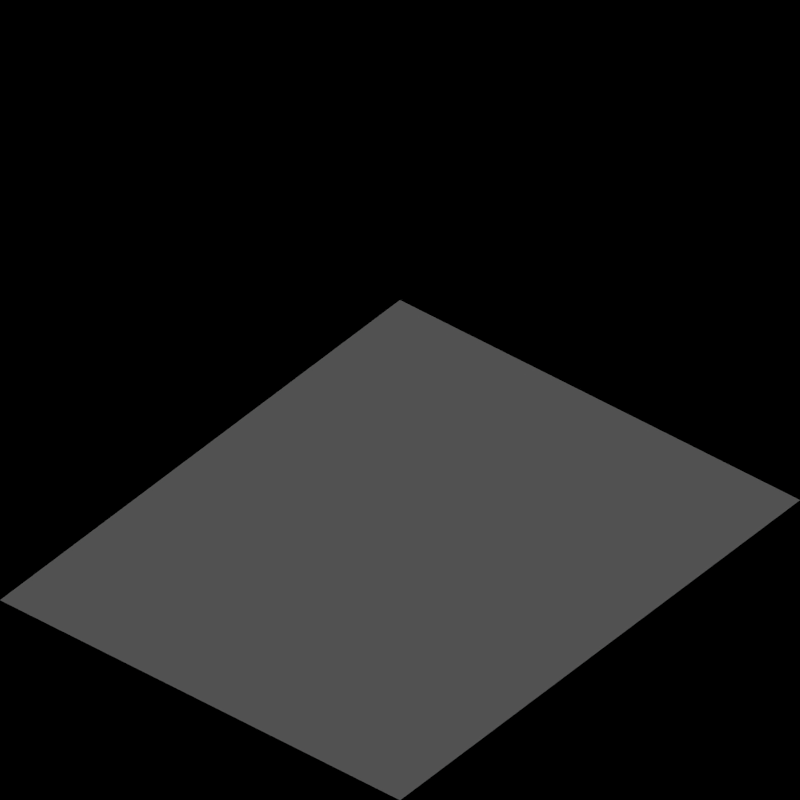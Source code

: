 # Source: terrain_toyland.blend  (saved by Blender 2.63.0; exported with 4.5.12 LTS)
import bpy
from mathutils import Matrix  # noqa: F401  (used for matrix-valued properties, if any)

bpy.ops.wm.read_factory_settings(use_empty=True)
scene = bpy.context.scene
scene.name = 'Scene'

# ---- collections
col_collection_1 = bpy.data.collections.new('Collection 1'); scene.collection.children.link(col_collection_1)

# ---- materials (node trees are filled in below, after node groups)
mat_grass_toyland = bpy.data.materials.new('Grass_Toyland')
mat_water_toyland = bpy.data.materials.new('Water_Toyland')
mat_grass_toyland_yellow = bpy.data.materials.new('Grass_Toyland_Yellow')
mat_grass_toylandrough = bpy.data.materials.new('Grass_ToylandRough')
mat_grass_toylandrocks = bpy.data.materials.new('Grass_ToylandRocks')
mat_grass_toylandrocks.alpha_threshold = 0.0
mat_grass_toylandrocks.use_transparent_shadow = False
mat_grass_toylandrocks.preview_render_type = 'CUBE'
mat_grass_toylandrocks.diffuse_color = (0.07722, 0.233, 0.02267, 1.0)
mat_grass_toylandrocks.specular_color = (0.1897, 0.3844, 0.08357)
mat_grass_toylandrocks.roughness = 0.5
mat_grass_toylandrocks.line_color = (0.0, 0.0, 0.0, 1.0)
mat_grass_toylandmud = bpy.data.materials.new('Grass_ToylandMud')
mat_grass_toyland_gr2 = bpy.data.materials.new('Grass_Toyland_Gr2')
mat_grass_toyland_gr1 = bpy.data.materials.new('Grass_Toyland_Gr1')

# ---- material node trees
mat_grass_toylandrocks.use_nodes = True; mat_grass_toylandrocks.node_tree.nodes.clear()
_N = mat_grass_toylandrocks.node_tree.nodes; _L = mat_grass_toylandrocks.node_tree.links
n0 = _N.new('NodeUndefined'); n0.name = 'Geometry'; n0.location = (-347, -84)
n1 = _N.new('ShaderNodeMix'); n1.name = 'Mix'; n1.location = (193, -98)
n1.width = 100
n1.data_type = 'RGBA'
n2 = _N.new('NodeUndefined'); n2.name = 'Texture'; n2.location = (-177, -73)
n3 = _N.new('NodeUndefined'); n3.name = 'Texture.001'; n3.location = (-177, -335)
n4 = _N.new('NodeUndefined'); n4.name = 'Output'; n4.location = (393, 310)
n4.inputs[1].default_value = 1.0
n5 = _N.new('ShaderNodeMix'); n5.name = 'Mix.001'; n5.location = (55, -226)
n5.width = 100
n5.data_type = 'RGBA'
n5.blend_type = 'DIFFERENCE'
n5.inputs[0].default_value = 1.0
n6 = _N.new('NodeUndefined'); n6.name = 'Material'; n6.location = (-22, 331)
n6.inputs[0].default_value = (0.07722, 0.233, 0.02267, 1.0)
n6.inputs[1].default_value = (0.1897, 0.3844, 0.08357, 1.0)
n6.inputs[2].default_value = 0.8
n6.inputs[3].default_value = (0.0, 0.0, 0.0)
n7 = _N.new('NodeUndefined'); n7.name = 'Material.001'; n7.location = (-158, 332)
n7.inputs[0].default_value = (0.214, 0.214, 0.214, 1.0)
n7.inputs[1].default_value = (0.291, 0.3351, 0.4672, 1.0)
n7.inputs[2].default_value = 0.8
n7.inputs[3].default_value = (0.0, 0.0, 0.0)
_L.new(n0.outputs[4], n2.inputs[0])
_L.new(n0.outputs[4], n3.inputs[0])
_L.new(n2.outputs[1], n5.inputs[6])
_L.new(n3.outputs[1], n5.inputs[7])
_L.new(n1.outputs[2], n4.inputs[0])
_L.new(n5.outputs[2], n1.inputs[0])
_L.new(n6.outputs[0], n1.inputs[6])
_L.new(n7.outputs[0], n1.inputs[7])

# ---- world
world_world = bpy.data.worlds.new('World'); scene.world = world_world
world_world.color = (0.0, 0.0, 0.0)
world_world.use_sun_shadow = False
world_world.sun_shadow_jitter_overblur = 0.0
world_world.cycles.sampling_method = 'MANUAL'
world_world.cycles.sample_map_resolution = 256
world_world.light_settings.ao_factor = 0.5

# ---- cameras
cam_camera = bpy.data.cameras.new('Camera')
cam_camera.type = 'ORTHO'
cam_camera.clip_end = 100.0
cam_camera.lens = 35.0
cam_camera.sensor_width = 32.0
cam_camera.sensor_height = 18.0
cam_camera.ortho_scale = 2.828
cam_camera.dof.focus_distance = 0.0
cam_camera.dof.aperture_fstop = 128.0

# ---- lights
light_lamp = bpy.data.lights.new('Lamp', 'SUN')
light_lamp.transmission_factor = 0.0
light_lamp.cutoff_distance = 30.0
light_lamp.angle = 1.571
light_lamp.energy = 1.0
light_lamp.shadow_buffer_clip_start = 1.001
light_lamp.shadow_soft_size = 1.0
light_lamp.shadow_cascade_max_distance = 1000.0
light_lamp.cycles.use_multiple_importance_sampling = False

# ---- meshes
me_plane_014 = bpy.data.meshes.new('Plane.014')
me_plane_014.from_pydata([(-24.0, -1.0, 0.5), (-26.0, -1.0, 1.0), (-24.0, 1.0, 0.0), (-26.0, 1.0, 0.5), (-21.0, -1.0, 0.5), (-21.0, 1.0, 0.5), (-19.0, -1.0, 0.5), (-19.0, 1.0, 0.0), (-16.0, -1.0, 0.5), (-16.0, 1.0, 0.0), (-14.0, -1.0, 0.0), (-14.0, 1.0, 0.5), (-9.0, -1.0, 0.0), (-11.0, -1.0, 0.5), (-9.0, 1.0, 0.0), (-11.0, 1.0, 0.5), (-6.0, -1.0, 0.5), (-6.0, 1.0, 0.0), (-4.0, -1.0, 0.0), (-4.0, 1.0, 0.0), (1.0, -1.0, 0.0), (-1.0, -1.0, 0.0), (1.0, 1.0, 0.0), (-1.0, 1.0, 0.0), (-26.0, 4.0, 0.5), (-26.0, 6.0, 1.0), (-24.0, 4.0, 0.0), (-24.0, 6.0, 0.5), (-21.0, 6.0, 0.5), (-19.0, 6.0, 0.5), (-21.0, 4.0, 0.5), (-19.0, 4.0, 0.0), (-16.0, 6.0, 0.5), (-14.0, 6.0, 0.0), (-16.0, 4.0, 0.0), (-14.0, 4.0, 0.5), (-11.0, 4.0, 0.0), (-11.0, 6.0, 0.5), (-9.0, 4.0, 0.0), (-9.0, 6.0, 0.5), (-6.0, 6.0, 0.5), (-4.0, 6.0, 0.0), (-6.0, 4.0, 0.0), (-4.0, 4.0, 0.0), (-1.0, 4.0, 0.0), (-1.0, 6.0, 0.0), (1.0, 4.0, 0.0), (1.0, 6.0, 0.0), (-1.0, 14.0, 0.0), (-1.0, 16.0, 0.0), (1.0, 14.0, 0.0), (1.0, 16.0, 0.0), (-6.0, 16.0, 0.0), (-4.0, 16.0, 0.0), (-6.0, 14.0, 0.0), (-4.0, 14.0, 0.5), (-11.0, 14.0, 0.5), (-11.0, 16.0, 0.0), (-9.0, 14.0, 0.5), (-9.0, 16.0, 0.0), (-16.0, 16.0, 0.5), (-14.0, 16.0, 0.0), (-16.0, 14.0, 0.0), (-14.0, 14.0, 0.5), (-21.0, 16.0, 0.0), (-19.0, 16.0, 0.5), (-21.0, 14.0, 0.5), (-19.0, 14.0, 0.5), (-26.0, 14.0, 0.5), (-26.0, 16.0, 0.0), (-24.0, 14.0, 1.0), (-24.0, 16.0, 0.5), (1.0, 9.0, 0.0), (-1.0, 9.0, 0.0), (1.0, 11.0, 0.0), (-1.0, 11.0, 0.0), (-6.0, 9.0, 0.0), (-6.0, 11.0, 0.0), (-4.0, 9.0, 0.0), (-4.0, 11.0, 0.5), (-9.0, 9.0, 0.5), (-11.0, 9.0, 0.0), (-9.0, 11.0, 0.5), (-11.0, 11.0, 0.0), (-16.0, 9.0, 0.5), (-16.0, 11.0, 0.0), (-14.0, 9.0, 0.0), (-14.0, 11.0, 0.5), (-21.0, 9.0, 0.0), (-21.0, 11.0, 0.5), (-19.0, 9.0, 0.5), (-19.0, 11.0, 0.5), (-24.0, 9.0, 0.5), (-26.0, 9.0, 0.0), (-24.0, 11.0, 1.0), (-26.0, 11.0, 0.5)], [], [(2, 3, 0), (6, 7, 5), (4, 6, 5), (10, 11, 9), (8, 10, 9), (14, 15, 13, 12), (18, 19, 17), (16, 18, 17), (22, 23, 21, 20), (26, 27, 24), (30, 31, 29), (28, 30, 29), (34, 35, 33), (32, 34, 33), (38, 39, 37, 36), (42, 43, 41), (40, 42, 41), (46, 47, 45, 44), (49, 48, 50, 51), (55, 53, 54), (53, 52, 54), (57, 56, 58, 59), (63, 61, 62), (61, 60, 62), (67, 65, 66), (65, 64, 66), (69, 68, 71), (73, 72, 74, 75), (79, 77, 78), (77, 76, 78), (81, 80, 82, 83), (87, 85, 86), (85, 84, 86), (91, 89, 90), (89, 88, 90), (93, 92, 95), (3, 1, 0), (27, 25, 24), (92, 94, 95), (68, 70, 71)])
me_plane_014.polygons.foreach_set('material_index', [2, 2, 0, 2, 2, 2, 1, 2, 1, 2, 2, 0, 2, 2, 2, 1, 2, 1, 1, 2, 1, 2, 2, 2, 0, 2, 2, 1, 2, 1, 2, 2, 2, 0, 2, 2, 0, 0, 0, 0])
_uv = me_plane_014.uv_layers.new(name='UVMap')
_uv.uv.foreach_set('vector', [1.0, 1.0, 0.0, 1.0, 1.0, 0.0, 1.0, 0.0, 1.0, 1.0, 0.0, 1.0, 0.0, 0.0, 1.0, 0.0, 0.0, 1.0, 1.0, 0.0, 1.0, 1.0, 0.0, 1.0, 0.0, 0.0, 1.0, 0.0, 0.0, 1.0, 1.0, 1.0, 0.0, 1.0, 0.0, 0.0, 1.0, 0.0, 1.0, 0.0, 1.0, 1.0, 0.0, 1.0, 0.0, 0.0, 1.0, 0.0, 0.0, 1.0, 1.0, 1.0, 0.0, 1.0, 0.0, 0.0, 1.0, 0.0, 1.0, 0.0, 1.0, 1.0, 0.0, 0.0, 0.0, 0.0, 1.0, 0.0, 1.0, 1.0, 0.0, 1.0, 0.0, 0.0, 1.0, 1.0, 0.0, 0.0, 1.0, 0.0, 1.0, 1.0, 0.0, 1.0, 0.0, 0.0, 1.0, 1.0, -8.941e-08, 1.0, 0.0, -8.941e-08, 1.0, 0.0, 1.0, 1.0, 0.0, 0.0, 1.0, 0.0, 1.0, 1.0, 0.0, 1.0, 0.0, 0.0, 1.0, 1.0, 1.0, 0.0, 1.0, 1.0, 0.0, 1.0, 0.0, 0.0, 0.0, 1.0, 0.0, 0.0, 1.0, 0.0, 1.0, 1.0, 1.0, 0.0, 1.0, 1.0, 0.0, 0.0, 1.0, 1.0, 0.0, 1.0, 0.0, 0.0, 1.0, 0.0, 1.0, 1.0, -5.96e-08, 1.0, 0.0, -5.96e-08, 1.0, 0.0, 1.0, 1.0, 0.0, 0.0, 1.0, 1.0, 0.0, 1.0, 0.0, 0.0, 1.0, 0.0, 1.0, 1.0, 0.0, 0.0, 1.0, 1.0, 0.0, 1.0, 0.0, 0.0, 0.0, 1.0, 0.0, 0.0, 1.0, 1.0, 0.0, 0.0, 1.0, 0.0, 1.0, 1.0, 0.0, 1.0, 1.0, 1.0, 0.0, 1.0, 1.0, 0.0, 0.0, 1.0, 0.0, 0.0, 1.0, 0.0, 0.0, 0.0, 1.0, 0.0, 1.0, 1.0, 0.0, 1.0, 1.0, 1.0, 0.0, 1.0, 1.0, 0.0, 0.0, 1.0, 0.0, 0.0, 1.0, 0.0, 1.0, 1.0, 0.0, 1.0, 1.0, 0.0, 0.0, 1.0, 0.0, 0.0, 1.0, 0.0, 0.0, 0.0, 1.0, 0.0, 0.0, 1.0, 0.0, 1.0, 0.0, 0.0, 1.0, 0.0, 1.0, 1.0, 0.0, 1.0, 0.0, 0.0, 1.0, 0.0, 1.0, 1.0, 0.0, 1.0, 0.0, 0.0, 1.0, 0.0, 1.0, 1.0])
me_plane_014.materials.append(mat_grass_toyland)
me_plane_014.materials.append(mat_water_toyland)
me_plane_014.materials.append(mat_grass_toyland_yellow)
me_plane_014.use_remesh_preserve_volume = False
me_plane_014.use_remesh_preserve_attributes = False
me_plane_014.use_mirror_vertex_groups = False
me_plane_014.update()
me_plane_013 = bpy.data.meshes.new('Plane.013')
me_plane_013.from_pydata([(-24.0, -1.0, 0.5), (-26.0, -1.0, 1.0), (-24.0, 1.0, 0.0), (-26.0, 1.0, 0.5), (-21.0, -1.0, 0.5), (-21.0, 1.0, 0.5), (-19.0, -1.0, 0.5), (-19.0, 1.0, 0.0), (-16.0, -1.0, 0.5), (-16.0, 1.0, 0.0), (-14.0, -1.0, 0.0), (-14.0, 1.0, 0.5), (-9.0, -1.0, 0.0), (-11.0, -1.0, 0.5), (-9.0, 1.0, 0.0), (-11.0, 1.0, 0.5), (-6.0, -1.0, 0.5), (-6.0, 1.0, 0.0), (-4.0, -1.0, 0.0), (-4.0, 1.0, 0.0), (1.0, -1.0, 0.0), (-1.0, -1.0, 0.0), (1.0, 1.0, 0.0), (-1.0, 1.0, 0.0), (-26.0, 4.0, 0.5), (-26.0, 6.0, 1.0), (-24.0, 4.0, 0.0), (-24.0, 6.0, 0.5), (-21.0, 6.0, 0.5), (-19.0, 6.0, 0.5), (-21.0, 4.0, 0.5), (-19.0, 4.0, 0.0), (-16.0, 6.0, 0.5), (-14.0, 6.0, 0.0), (-16.0, 4.0, 0.0), (-14.0, 4.0, 0.5), (-11.0, 4.0, 0.0), (-11.0, 6.0, 0.5), (-9.0, 4.0, 0.0), (-9.0, 6.0, 0.5), (-6.0, 6.0, 0.5), (-4.0, 6.0, 0.0), (-6.0, 4.0, 0.0), (-4.0, 4.0, 0.0), (-1.0, 4.0, 0.0), (-1.0, 6.0, 0.0), (1.0, 4.0, 0.0), (1.0, 6.0, 0.0), (-1.0, 14.0, 0.0), (-1.0, 16.0, 0.0), (1.0, 14.0, 0.0), (1.0, 16.0, 0.0), (-6.0, 16.0, 0.0), (-4.0, 16.0, 0.0), (-6.0, 14.0, 0.0), (-4.0, 14.0, 0.5), (-11.0, 14.0, 0.5), (-11.0, 16.0, 0.0), (-9.0, 14.0, 0.5), (-9.0, 16.0, 0.0), (-16.0, 16.0, 0.5), (-14.0, 16.0, 0.0), (-16.0, 14.0, 0.0), (-14.0, 14.0, 0.5), (-21.0, 16.0, 0.0), (-19.0, 16.0, 0.5), (-21.0, 14.0, 0.5), (-19.0, 14.0, 0.5), (-26.0, 14.0, 0.5), (-26.0, 16.0, 0.0), (-24.0, 14.0, 1.0), (-24.0, 16.0, 0.5), (1.0, 9.0, 0.0), (-1.0, 9.0, 0.0), (1.0, 11.0, 0.0), (-1.0, 11.0, 0.0), (-6.0, 9.0, 0.0), (-6.0, 11.0, 0.0), (-4.0, 9.0, 0.0), (-4.0, 11.0, 0.5), (-9.0, 9.0, 0.5), (-11.0, 9.0, 0.0), (-9.0, 11.0, 0.5), (-11.0, 11.0, 0.0), (-16.0, 9.0, 0.5), (-16.0, 11.0, 0.0), (-14.0, 9.0, 0.0), (-14.0, 11.0, 0.5), (-21.0, 9.0, 0.0), (-21.0, 11.0, 0.5), (-19.0, 9.0, 0.5), (-19.0, 11.0, 0.5), (-24.0, 9.0, 0.5), (-26.0, 9.0, 0.0), (-24.0, 11.0, 1.0), (-26.0, 11.0, 0.5)], [], [(2, 3, 1, 0), (6, 7, 5), (4, 6, 5), (10, 11, 9), (8, 10, 9), (14, 15, 13, 12), (18, 19, 17), (16, 18, 17), (22, 23, 21, 20), (26, 27, 25, 24), (30, 31, 29), (28, 30, 29), (34, 35, 33), (32, 34, 33), (38, 39, 37, 36), (42, 43, 41), (40, 42, 41), (46, 47, 45, 44), (49, 48, 50, 51), (55, 53, 54), (53, 52, 54), (57, 56, 58, 59), (63, 61, 62), (61, 60, 62), (67, 65, 66), (65, 64, 66), (69, 68, 70, 71), (73, 72, 74, 75), (79, 77, 78), (77, 76, 78), (81, 80, 82, 83), (87, 85, 86), (85, 84, 86), (91, 89, 90), (89, 88, 90), (93, 92, 94, 95)])
_uv = me_plane_013.uv_layers.new(name='UVMap')
_uv.uv.foreach_set('vector', [1.0, 1.0, 0.0, 1.0, 0.0, 0.0, 1.0, 0.0, 1.0, 0.0, 1.0, 1.0, 0.0, 1.0, 0.0, 0.0, 1.0, 0.0, 0.0, 1.0, 1.0, 0.0, 1.0, 1.0, 0.0, 1.0, 0.0, 0.0, 1.0, 0.0, 0.0, 1.0, 1.0, 1.0, 0.0, 1.0, 0.0, 0.0, 1.0, 0.0, 1.0, 0.0, 1.0, 1.0, 0.0, 1.0, 0.0, 0.0, 1.0, 0.0, 0.0, 1.0, 1.0, 1.0, 0.0, 1.0, 0.0, 0.0, 1.0, 0.0, 1.0, 0.0, 1.0, 1.0, 0.0, 1.0, 0.0, 0.0, 0.0, 0.0, 1.0, 0.0, 1.0, 1.0, 0.0, 1.0, 0.0, 0.0, 1.0, 1.0, 0.0, 0.0, 1.0, 0.0, 1.0, 1.0, 0.0, 1.0, 0.0, 0.0, 1.0, 1.0, -8.941e-08, 1.0, 0.0, -8.941e-08, 1.0, 0.0, 1.0, 1.0, 0.0, 0.0, 1.0, 0.0, 1.0, 1.0, 0.0, 1.0, 0.0, 0.0, 1.0, 1.0, 1.0, 0.0, 1.0, 1.0, 0.0, 1.0, 0.0, 0.0, 0.0, 1.0, 0.0, 0.0, 1.0, 0.0, 1.0, 1.0, 1.0, 0.0, 1.0, 1.0, 0.0, 0.0, 1.0, 1.0, 0.0, 1.0, 0.0, 0.0, 1.0, 0.0, 1.0, 1.0, -5.96e-08, 1.0, 0.0, -5.96e-08, 1.0, 0.0, 1.0, 1.0, 0.0, 0.0, 1.0, 1.0, 0.0, 1.0, 0.0, 0.0, 1.0, 0.0, 1.0, 1.0, 0.0, 0.0, 1.0, 1.0, 0.0, 1.0, 0.0, 0.0, 0.0, 1.0, 0.0, 0.0, 1.0, 0.0, 1.0, 1.0, 0.0, 0.0, 1.0, 0.0, 1.0, 1.0, 0.0, 1.0, 1.0, 1.0, 0.0, 1.0, 1.0, 0.0, 0.0, 1.0, 0.0, 0.0, 1.0, 0.0, 0.0, 0.0, 1.0, 0.0, 1.0, 1.0, 0.0, 1.0, 1.0, 1.0, 0.0, 1.0, 1.0, 0.0, 0.0, 1.0, 0.0, 0.0, 1.0, 0.0, 1.0, 1.0, 0.0, 1.0, 1.0, 0.0, 0.0, 1.0, 0.0, 0.0, 1.0, 0.0, 0.0, 0.0, 1.0, 0.0, 1.0, 1.0, 0.0, 1.0])
me_plane_013.materials.append(mat_grass_toylandrough)
me_plane_013.use_remesh_preserve_volume = False
me_plane_013.use_remesh_preserve_attributes = False
me_plane_013.use_mirror_vertex_groups = False
me_plane_013.update()
me_plane_012 = bpy.data.meshes.new('Plane.012')
me_plane_012.from_pydata([(-24.0, -1.0, 0.5), (-26.0, -1.0, 1.0), (-24.0, 1.0, 0.0), (-26.0, 1.0, 0.5), (-21.0, -1.0, 0.5), (-21.0, 1.0, 0.5), (-19.0, -1.0, 0.5), (-19.0, 1.0, 0.0), (-16.0, -1.0, 0.5), (-16.0, 1.0, 0.0), (-14.0, -1.0, 0.0), (-14.0, 1.0, 0.5), (-9.0, -1.0, 0.0), (-11.0, -1.0, 0.5), (-9.0, 1.0, 0.0), (-11.0, 1.0, 0.5), (-6.0, -1.0, 0.5), (-6.0, 1.0, 0.0), (-4.0, -1.0, 0.0), (-4.0, 1.0, 0.0), (1.0, -1.0, 0.0), (-1.0, -1.0, 0.0), (1.0, 1.0, 0.0), (-1.0, 1.0, 0.0), (-26.0, 4.0, 0.5), (-26.0, 6.0, 1.0), (-24.0, 4.0, 0.0), (-24.0, 6.0, 0.5), (-21.0, 6.0, 0.5), (-19.0, 6.0, 0.5), (-21.0, 4.0, 0.5), (-19.0, 4.0, 0.0), (-16.0, 6.0, 0.5), (-14.0, 6.0, 0.0), (-16.0, 4.0, 0.0), (-14.0, 4.0, 0.5), (-11.0, 4.0, 0.0), (-11.0, 6.0, 0.5), (-9.0, 4.0, 0.0), (-9.0, 6.0, 0.5), (-6.0, 6.0, 0.5), (-4.0, 6.0, 0.0), (-6.0, 4.0, 0.0), (-4.0, 4.0, 0.0), (-1.0, 4.0, 0.0), (-1.0, 6.0, 0.0), (1.0, 4.0, 0.0), (1.0, 6.0, 0.0), (-1.0, 14.0, 0.0), (-1.0, 16.0, 0.0), (1.0, 14.0, 0.0), (1.0, 16.0, 0.0), (-6.0, 16.0, 0.0), (-4.0, 16.0, 0.0), (-6.0, 14.0, 0.0), (-4.0, 14.0, 0.5), (-11.0, 14.0, 0.5), (-11.0, 16.0, 0.0), (-9.0, 14.0, 0.5), (-9.0, 16.0, 0.0), (-16.0, 16.0, 0.5), (-14.0, 16.0, 0.0), (-16.0, 14.0, 0.0), (-14.0, 14.0, 0.5), (-21.0, 16.0, 0.0), (-19.0, 16.0, 0.5), (-21.0, 14.0, 0.5), (-19.0, 14.0, 0.5), (-26.0, 14.0, 0.5), (-26.0, 16.0, 0.0), (-24.0, 14.0, 1.0), (-24.0, 16.0, 0.5), (1.0, 9.0, 0.0), (-1.0, 9.0, 0.0), (1.0, 11.0, 0.0), (-1.0, 11.0, 0.0), (-6.0, 9.0, 0.0), (-6.0, 11.0, 0.0), (-4.0, 9.0, 0.0), (-4.0, 11.0, 0.5), (-9.0, 9.0, 0.5), (-11.0, 9.0, 0.0), (-9.0, 11.0, 0.5), (-11.0, 11.0, 0.0), (-16.0, 9.0, 0.5), (-16.0, 11.0, 0.0), (-14.0, 9.0, 0.0), (-14.0, 11.0, 0.5), (-21.0, 9.0, 0.0), (-21.0, 11.0, 0.5), (-19.0, 9.0, 0.5), (-19.0, 11.0, 0.5), (-24.0, 9.0, 0.5), (-26.0, 9.0, 0.0), (-24.0, 11.0, 1.0), (-26.0, 11.0, 0.5)], [], [(2, 3, 1, 0), (6, 7, 5), (4, 6, 5), (10, 11, 9), (8, 10, 9), (14, 15, 13, 12), (18, 19, 17), (16, 18, 17), (22, 23, 21, 20), (26, 27, 25, 24), (30, 31, 29), (28, 30, 29), (34, 35, 33), (32, 34, 33), (38, 39, 37, 36), (42, 43, 41), (40, 42, 41), (46, 47, 45, 44), (49, 48, 50, 51), (55, 53, 54), (53, 52, 54), (57, 56, 58, 59), (63, 61, 62), (61, 60, 62), (67, 65, 66), (65, 64, 66), (69, 68, 70, 71), (73, 72, 74, 75), (79, 77, 78), (77, 76, 78), (81, 80, 82, 83), (87, 85, 86), (85, 84, 86), (91, 89, 90), (89, 88, 90), (93, 92, 94, 95)])
_uv = me_plane_012.uv_layers.new(name='UVMap')
_uv.uv.foreach_set('vector', [1.0, 1.0, 0.0, 1.0, 0.0, 0.0, 1.0, 0.0, 1.0, 0.0, 1.0, 1.0, 0.0, 1.0, 0.0, 0.0, 1.0, 0.0, 0.0, 1.0, 1.0, 0.0, 1.0, 1.0, 0.0, 1.0, 0.0, 0.0, 1.0, 0.0, 0.0, 1.0, 1.0, 1.0, 0.0, 1.0, 0.0, 0.0, 1.0, 0.0, 1.0, 0.0, 1.0, 1.0, 0.0, 1.0, 0.0, 0.0, 1.0, 0.0, 0.0, 1.0, 1.0, 1.0, 0.0, 1.0, 0.0, 0.0, 1.0, 0.0, 1.0, 0.0, 1.0, 1.0, 0.0, 1.0, 0.0, 0.0, 0.0, 0.0, 1.0, 0.0, 1.0, 1.0, 0.0, 1.0, 0.0, 0.0, 1.0, 1.0, 0.0, 0.0, 1.0, 0.0, 1.0, 1.0, 0.0, 1.0, 0.0, 0.0, 1.0, 1.0, -8.941e-08, 1.0, 0.0, -8.941e-08, 1.0, 0.0, 1.0, 1.0, 0.0, 0.0, 1.0, 0.0, 1.0, 1.0, 0.0, 1.0, 0.0, 0.0, 1.0, 1.0, 1.0, 0.0, 1.0, 1.0, 0.0, 1.0, 0.0, 0.0, 0.0, 1.0, 0.0, 0.0, 1.0, 0.0, 1.0, 1.0, 1.0, 0.0, 1.0, 1.0, 0.0, 0.0, 1.0, 1.0, 0.0, 1.0, 0.0, 0.0, 1.0, 0.0, 1.0, 1.0, -5.96e-08, 1.0, 0.0, -5.96e-08, 1.0, 0.0, 1.0, 1.0, 0.0, 0.0, 1.0, 1.0, 0.0, 1.0, 0.0, 0.0, 1.0, 0.0, 1.0, 1.0, 0.0, 0.0, 1.0, 1.0, 0.0, 1.0, 0.0, 0.0, 0.0, 1.0, 0.0, 0.0, 1.0, 0.0, 1.0, 1.0, 0.0, 0.0, 1.0, 0.0, 1.0, 1.0, 0.0, 1.0, 1.0, 1.0, 0.0, 1.0, 1.0, 0.0, 0.0, 1.0, 0.0, 0.0, 1.0, 0.0, 0.0, 0.0, 1.0, 0.0, 1.0, 1.0, 0.0, 1.0, 1.0, 1.0, 0.0, 1.0, 1.0, 0.0, 0.0, 1.0, 0.0, 0.0, 1.0, 0.0, 1.0, 1.0, 0.0, 1.0, 1.0, 0.0, 0.0, 1.0, 0.0, 0.0, 1.0, 0.0, 0.0, 0.0, 1.0, 0.0, 1.0, 1.0, 0.0, 1.0])
me_plane_012.materials.append(mat_grass_toylandrocks)
me_plane_012.use_remesh_preserve_volume = False
me_plane_012.use_remesh_preserve_attributes = False
me_plane_012.use_mirror_vertex_groups = False
me_plane_012.update()
me_plane_011 = bpy.data.meshes.new('Plane.011')
me_plane_011.from_pydata([(-24.0, -1.0, 0.5), (-26.0, -1.0, 1.0), (-24.0, 1.0, 0.0), (-26.0, 1.0, 0.5), (-21.0, -1.0, 0.5), (-21.0, 1.0, 0.5), (-19.0, -1.0, 0.5), (-19.0, 1.0, 0.0), (-16.0, -1.0, 0.5), (-16.0, 1.0, 0.0), (-14.0, -1.0, 0.0), (-14.0, 1.0, 0.5), (-9.0, -1.0, 0.0), (-11.0, -1.0, 0.5), (-9.0, 1.0, 0.0), (-11.0, 1.0, 0.5), (-6.0, -1.0, 0.5), (-6.0, 1.0, 0.0), (-4.0, -1.0, 0.0), (-4.0, 1.0, 0.0), (1.0, -1.0, 0.0), (-1.0, -1.0, 0.0), (1.0, 1.0, 0.0), (-1.0, 1.0, 0.0), (-26.0, 4.0, 0.5), (-26.0, 6.0, 1.0), (-24.0, 4.0, 0.0), (-24.0, 6.0, 0.5), (-21.0, 6.0, 0.5), (-19.0, 6.0, 0.5), (-21.0, 4.0, 0.5), (-19.0, 4.0, 0.0), (-16.0, 6.0, 0.5), (-14.0, 6.0, 0.0), (-16.0, 4.0, 0.0), (-14.0, 4.0, 0.5), (-11.0, 4.0, 0.0), (-11.0, 6.0, 0.5), (-9.0, 4.0, 0.0), (-9.0, 6.0, 0.5), (-6.0, 6.0, 0.5), (-4.0, 6.0, 0.0), (-6.0, 4.0, 0.0), (-4.0, 4.0, 0.0), (-1.0, 4.0, 0.0), (-1.0, 6.0, 0.0), (1.0, 4.0, 0.0), (1.0, 6.0, 0.0), (-1.0, 14.0, 0.0), (-1.0, 16.0, 0.0), (1.0, 14.0, 0.0), (1.0, 16.0, 0.0), (-6.0, 16.0, 0.0), (-4.0, 16.0, 0.0), (-6.0, 14.0, 0.0), (-4.0, 14.0, 0.5), (-11.0, 14.0, 0.5), (-11.0, 16.0, 0.0), (-9.0, 14.0, 0.5), (-9.0, 16.0, 0.0), (-16.0, 16.0, 0.5), (-14.0, 16.0, 0.0), (-16.0, 14.0, 0.0), (-14.0, 14.0, 0.5), (-21.0, 16.0, 0.0), (-19.0, 16.0, 0.5), (-21.0, 14.0, 0.5), (-19.0, 14.0, 0.5), (-26.0, 14.0, 0.5), (-26.0, 16.0, 0.0), (-24.0, 14.0, 1.0), (-24.0, 16.0, 0.5), (1.0, 9.0, 0.0), (-1.0, 9.0, 0.0), (1.0, 11.0, 0.0), (-1.0, 11.0, 0.0), (-6.0, 9.0, 0.0), (-6.0, 11.0, 0.0), (-4.0, 9.0, 0.0), (-4.0, 11.0, 0.5), (-9.0, 9.0, 0.5), (-11.0, 9.0, 0.0), (-9.0, 11.0, 0.5), (-11.0, 11.0, 0.0), (-16.0, 9.0, 0.5), (-16.0, 11.0, 0.0), (-14.0, 9.0, 0.0), (-14.0, 11.0, 0.5), (-21.0, 9.0, 0.0), (-21.0, 11.0, 0.5), (-19.0, 9.0, 0.5), (-19.0, 11.0, 0.5), (-24.0, 9.0, 0.5), (-26.0, 9.0, 0.0), (-24.0, 11.0, 1.0), (-26.0, 11.0, 0.5)], [], [(2, 3, 1, 0), (6, 7, 5), (4, 6, 5), (10, 11, 9), (8, 10, 9), (14, 15, 13, 12), (18, 19, 17), (16, 18, 17), (22, 23, 21, 20), (26, 27, 25, 24), (30, 31, 29), (28, 30, 29), (34, 35, 33), (32, 34, 33), (38, 39, 37, 36), (42, 43, 41), (40, 42, 41), (46, 47, 45, 44), (49, 48, 50, 51), (55, 53, 54), (53, 52, 54), (57, 56, 58, 59), (63, 61, 62), (61, 60, 62), (67, 65, 66), (65, 64, 66), (69, 68, 70, 71), (73, 72, 74, 75), (79, 77, 78), (77, 76, 78), (81, 80, 82, 83), (87, 85, 86), (85, 84, 86), (91, 89, 90), (89, 88, 90), (93, 92, 94, 95)])
_uv = me_plane_011.uv_layers.new(name='UVMap')
_uv.uv.foreach_set('vector', [1.0, 1.0, 0.0, 1.0, 0.0, 0.0, 1.0, 0.0, 1.0, 0.0, 1.0, 1.0, 0.0, 1.0, 0.0, 0.0, 1.0, 0.0, 0.0, 1.0, 1.0, 0.0, 1.0, 1.0, 0.0, 1.0, 0.0, 0.0, 1.0, 0.0, 0.0, 1.0, 1.0, 1.0, 0.0, 1.0, 0.0, 0.0, 1.0, 0.0, 1.0, 0.0, 1.0, 1.0, 0.0, 1.0, 0.0, 0.0, 1.0, 0.0, 0.0, 1.0, 1.0, 1.0, 0.0, 1.0, 0.0, 0.0, 1.0, 0.0, 1.0, 0.0, 1.0, 1.0, 0.0, 1.0, 0.0, 0.0, 0.0, 0.0, 1.0, 0.0, 1.0, 1.0, 0.0, 1.0, 0.0, 0.0, 1.0, 1.0, 0.0, 0.0, 1.0, 0.0, 1.0, 1.0, 0.0, 1.0, 0.0, 0.0, 1.0, 1.0, -8.941e-08, 1.0, 0.0, -8.941e-08, 1.0, 0.0, 1.0, 1.0, 0.0, 0.0, 1.0, 0.0, 1.0, 1.0, 0.0, 1.0, 0.0, 0.0, 1.0, 1.0, 1.0, 0.0, 1.0, 1.0, 0.0, 1.0, 0.0, 0.0, 0.0, 1.0, 0.0, 0.0, 1.0, 0.0, 1.0, 1.0, 1.0, 0.0, 1.0, 1.0, 0.0, 0.0, 1.0, 1.0, 0.0, 1.0, 0.0, 0.0, 1.0, 0.0, 1.0, 1.0, -5.96e-08, 1.0, 0.0, -5.96e-08, 1.0, 0.0, 1.0, 1.0, 0.0, 0.0, 1.0, 1.0, 0.0, 1.0, 0.0, 0.0, 1.0, 0.0, 1.0, 1.0, 0.0, 0.0, 1.0, 1.0, 0.0, 1.0, 0.0, 0.0, 0.0, 1.0, 0.0, 0.0, 1.0, 0.0, 1.0, 1.0, 0.0, 0.0, 1.0, 0.0, 1.0, 1.0, 0.0, 1.0, 1.0, 1.0, 0.0, 1.0, 1.0, 0.0, 0.0, 1.0, 0.0, 0.0, 1.0, 0.0, 0.0, 0.0, 1.0, 0.0, 1.0, 1.0, 0.0, 1.0, 1.0, 1.0, 0.0, 1.0, 1.0, 0.0, 0.0, 1.0, 0.0, 0.0, 1.0, 0.0, 1.0, 1.0, 0.0, 1.0, 1.0, 0.0, 0.0, 1.0, 0.0, 0.0, 1.0, 0.0, 0.0, 0.0, 1.0, 0.0, 1.0, 1.0, 0.0, 1.0])
me_plane_011.materials.append(mat_grass_toylandmud)
me_plane_011.use_remesh_preserve_volume = False
me_plane_011.use_remesh_preserve_attributes = False
me_plane_011.use_mirror_vertex_groups = False
me_plane_011.update()
me_plane_010 = bpy.data.meshes.new('Plane.010')
me_plane_010.from_pydata([(-24.0, -1.0, 0.5), (-26.0, -1.0, 1.0), (-24.0, 1.0, 0.0), (-26.0, 1.0, 0.5), (-21.0, -1.0, 0.5), (-21.0, 1.0, 0.5), (-19.0, -1.0, 0.5), (-19.0, 1.0, 0.0), (-16.0, -1.0, 0.5), (-16.0, 1.0, 0.0), (-14.0, -1.0, 0.0), (-14.0, 1.0, 0.5), (-9.0, -1.0, 0.0), (-11.0, -1.0, 0.5), (-9.0, 1.0, 0.0), (-11.0, 1.0, 0.5), (-6.0, -1.0, 0.5), (-6.0, 1.0, 0.0), (-4.0, -1.0, 0.0), (-4.0, 1.0, 0.0), (1.0, -1.0, 0.0), (-1.0, -1.0, 0.0), (1.0, 1.0, 0.0), (-1.0, 1.0, 0.0), (-26.0, 4.0, 0.5), (-26.0, 6.0, 1.0), (-24.0, 4.0, 0.0), (-24.0, 6.0, 0.5), (-21.0, 6.0, 0.5), (-19.0, 6.0, 0.5), (-21.0, 4.0, 0.5), (-19.0, 4.0, 0.0), (-16.0, 6.0, 0.5), (-14.0, 6.0, 0.0), (-16.0, 4.0, 0.0), (-14.0, 4.0, 0.5), (-11.0, 4.0, 0.0), (-11.0, 6.0, 0.5), (-9.0, 4.0, 0.0), (-9.0, 6.0, 0.5), (-6.0, 6.0, 0.5), (-4.0, 6.0, 0.0), (-6.0, 4.0, 0.0), (-4.0, 4.0, 0.0), (-1.0, 4.0, 0.0), (-1.0, 6.0, 0.0), (1.0, 4.0, 0.0), (1.0, 6.0, 0.0), (-1.0, 14.0, 0.0), (-1.0, 16.0, 0.0), (1.0, 14.0, 0.0), (1.0, 16.0, 0.0), (-6.0, 16.0, 0.0), (-4.0, 16.0, 0.0), (-6.0, 14.0, 0.0), (-4.0, 14.0, 0.5), (-11.0, 14.0, 0.5), (-11.0, 16.0, 0.0), (-9.0, 14.0, 0.5), (-9.0, 16.0, 0.0), (-16.0, 16.0, 0.5), (-14.0, 16.0, 0.0), (-16.0, 14.0, 0.0), (-14.0, 14.0, 0.5), (-21.0, 16.0, 0.0), (-19.0, 16.0, 0.5), (-21.0, 14.0, 0.5), (-19.0, 14.0, 0.5), (-26.0, 14.0, 0.5), (-26.0, 16.0, 0.0), (-24.0, 14.0, 1.0), (-24.0, 16.0, 0.5), (1.0, 9.0, 0.0), (-1.0, 9.0, 0.0), (1.0, 11.0, 0.0), (-1.0, 11.0, 0.0), (-6.0, 9.0, 0.0), (-6.0, 11.0, 0.0), (-4.0, 9.0, 0.0), (-4.0, 11.0, 0.5), (-9.0, 9.0, 0.5), (-11.0, 9.0, 0.0), (-9.0, 11.0, 0.5), (-11.0, 11.0, 0.0), (-16.0, 9.0, 0.5), (-16.0, 11.0, 0.0), (-14.0, 9.0, 0.0), (-14.0, 11.0, 0.5), (-21.0, 9.0, 0.0), (-21.0, 11.0, 0.5), (-19.0, 9.0, 0.5), (-19.0, 11.0, 0.5), (-24.0, 9.0, 0.5), (-26.0, 9.0, 0.0), (-24.0, 11.0, 1.0), (-26.0, 11.0, 0.5)], [], [(2, 3, 1, 0), (6, 7, 5), (4, 6, 5), (10, 11, 9), (8, 10, 9), (14, 15, 13, 12), (18, 19, 17), (16, 18, 17), (22, 23, 21, 20), (26, 27, 25, 24), (30, 31, 29), (28, 30, 29), (34, 35, 33), (32, 34, 33), (38, 39, 37, 36), (42, 43, 41), (40, 42, 41), (46, 47, 45, 44), (49, 48, 50, 51), (55, 53, 54), (53, 52, 54), (57, 56, 58, 59), (63, 61, 62), (61, 60, 62), (67, 65, 66), (65, 64, 66), (69, 68, 70, 71), (73, 72, 74, 75), (79, 77, 78), (77, 76, 78), (81, 80, 82, 83), (87, 85, 86), (85, 84, 86), (91, 89, 90), (89, 88, 90), (93, 92, 94, 95)])
_uv = me_plane_010.uv_layers.new(name='UVMap')
_uv.uv.foreach_set('vector', [1.0, 1.0, 0.0, 1.0, 0.0, 0.0, 1.0, 0.0, 1.0, 0.0, 1.0, 1.0, 0.0, 1.0, 0.0, 0.0, 1.0, 0.0, 0.0, 1.0, 1.0, 0.0, 1.0, 1.0, 0.0, 1.0, 0.0, 0.0, 1.0, 0.0, 0.0, 1.0, 1.0, 1.0, 0.0, 1.0, 0.0, 0.0, 1.0, 0.0, 1.0, 0.0, 1.0, 1.0, 0.0, 1.0, 0.0, 0.0, 1.0, 0.0, 0.0, 1.0, 1.0, 1.0, 0.0, 1.0, 0.0, 0.0, 1.0, 0.0, 1.0, 0.0, 1.0, 1.0, 0.0, 1.0, 0.0, 0.0, 0.0, 0.0, 1.0, 0.0, 1.0, 1.0, 0.0, 1.0, 0.0, 0.0, 1.0, 1.0, 0.0, 0.0, 1.0, 0.0, 1.0, 1.0, 0.0, 1.0, 0.0, 0.0, 1.0, 1.0, -8.941e-08, 1.0, 0.0, -8.941e-08, 1.0, 0.0, 1.0, 1.0, 0.0, 0.0, 1.0, 0.0, 1.0, 1.0, 0.0, 1.0, 0.0, 0.0, 1.0, 1.0, 1.0, 0.0, 1.0, 1.0, 0.0, 1.0, 0.0, 0.0, 0.0, 1.0, 0.0, 0.0, 1.0, 0.0, 1.0, 1.0, 1.0, 0.0, 1.0, 1.0, 0.0, 0.0, 1.0, 1.0, 0.0, 1.0, 0.0, 0.0, 1.0, 0.0, 1.0, 1.0, -5.96e-08, 1.0, 0.0, -5.96e-08, 1.0, 0.0, 1.0, 1.0, 0.0, 0.0, 1.0, 1.0, 0.0, 1.0, 0.0, 0.0, 1.0, 0.0, 1.0, 1.0, 0.0, 0.0, 1.0, 1.0, 0.0, 1.0, 0.0, 0.0, 0.0, 1.0, 0.0, 0.0, 1.0, 0.0, 1.0, 1.0, 0.0, 0.0, 1.0, 0.0, 1.0, 1.0, 0.0, 1.0, 1.0, 1.0, 0.0, 1.0, 1.0, 0.0, 0.0, 1.0, 0.0, 0.0, 1.0, 0.0, 0.0, 0.0, 1.0, 0.0, 1.0, 1.0, 0.0, 1.0, 1.0, 1.0, 0.0, 1.0, 1.0, 0.0, 0.0, 1.0, 0.0, 0.0, 1.0, 0.0, 1.0, 1.0, 0.0, 1.0, 1.0, 0.0, 0.0, 1.0, 0.0, 0.0, 1.0, 0.0, 0.0, 0.0, 1.0, 0.0, 1.0, 1.0, 0.0, 1.0])
me_plane_010.materials.append(mat_grass_toyland_gr2)
me_plane_010.use_remesh_preserve_volume = False
me_plane_010.use_remesh_preserve_attributes = False
me_plane_010.use_mirror_vertex_groups = False
me_plane_010.update()
me_plane_009 = bpy.data.meshes.new('Plane.009')
me_plane_009.from_pydata([(-24.0, -1.0, 0.5), (-26.0, -1.0, 1.0), (-24.0, 1.0, 0.0), (-26.0, 1.0, 0.5), (-21.0, -1.0, 0.5), (-21.0, 1.0, 0.5), (-19.0, -1.0, 0.5), (-19.0, 1.0, 0.0), (-16.0, -1.0, 0.5), (-16.0, 1.0, 0.0), (-14.0, -1.0, 0.0), (-14.0, 1.0, 0.5), (-9.0, -1.0, 0.0), (-11.0, -1.0, 0.5), (-9.0, 1.0, 0.0), (-11.0, 1.0, 0.5), (-6.0, -1.0, 0.5), (-6.0, 1.0, 0.0), (-4.0, -1.0, 0.0), (-4.0, 1.0, 0.0), (1.0, -1.0, 0.0), (-1.0, -1.0, 0.0), (1.0, 1.0, 0.0), (-1.0, 1.0, 0.0), (-26.0, 4.0, 0.5), (-26.0, 6.0, 1.0), (-24.0, 4.0, 0.0), (-24.0, 6.0, 0.5), (-21.0, 6.0, 0.5), (-19.0, 6.0, 0.5), (-21.0, 4.0, 0.5), (-19.0, 4.0, 0.0), (-16.0, 6.0, 0.5), (-14.0, 6.0, 0.0), (-16.0, 4.0, 0.0), (-14.0, 4.0, 0.5), (-11.0, 4.0, 0.0), (-11.0, 6.0, 0.5), (-9.0, 4.0, 0.0), (-9.0, 6.0, 0.5), (-6.0, 6.0, 0.5), (-4.0, 6.0, 0.0), (-6.0, 4.0, 0.0), (-4.0, 4.0, 0.0), (-1.0, 4.0, 0.0), (-1.0, 6.0, 0.0), (1.0, 4.0, 0.0), (1.0, 6.0, 0.0), (-1.0, 14.0, 0.0), (-1.0, 16.0, 0.0), (1.0, 14.0, 0.0), (1.0, 16.0, 0.0), (-6.0, 16.0, 0.0), (-4.0, 16.0, 0.0), (-6.0, 14.0, 0.0), (-4.0, 14.0, 0.5), (-11.0, 14.0, 0.5), (-11.0, 16.0, 0.0), (-9.0, 14.0, 0.5), (-9.0, 16.0, 0.0), (-16.0, 16.0, 0.5), (-14.0, 16.0, 0.0), (-16.0, 14.0, 0.0), (-14.0, 14.0, 0.5), (-21.0, 16.0, 0.0), (-19.0, 16.0, 0.5), (-21.0, 14.0, 0.5), (-19.0, 14.0, 0.5), (-26.0, 14.0, 0.5), (-26.0, 16.0, 0.0), (-24.0, 14.0, 1.0), (-24.0, 16.0, 0.5), (1.0, 9.0, 0.0), (-1.0, 9.0, 0.0), (1.0, 11.0, 0.0), (-1.0, 11.0, 0.0), (-6.0, 9.0, 0.0), (-6.0, 11.0, 0.0), (-4.0, 9.0, 0.0), (-4.0, 11.0, 0.5), (-9.0, 9.0, 0.5), (-11.0, 9.0, 0.0), (-9.0, 11.0, 0.5), (-11.0, 11.0, 0.0), (-16.0, 9.0, 0.5), (-16.0, 11.0, 0.0), (-14.0, 9.0, 0.0), (-14.0, 11.0, 0.5), (-21.0, 9.0, 0.0), (-21.0, 11.0, 0.5), (-19.0, 9.0, 0.5), (-19.0, 11.0, 0.5), (-24.0, 9.0, 0.5), (-26.0, 9.0, 0.0), (-24.0, 11.0, 1.0), (-26.0, 11.0, 0.5)], [], [(2, 3, 1, 0), (6, 7, 5), (4, 6, 5), (10, 11, 9), (8, 10, 9), (14, 15, 13, 12), (18, 19, 17), (16, 18, 17), (22, 23, 21, 20), (26, 27, 25, 24), (30, 31, 29), (28, 30, 29), (34, 35, 33), (32, 34, 33), (38, 39, 37, 36), (42, 43, 41), (40, 42, 41), (46, 47, 45, 44), (49, 48, 50, 51), (55, 53, 54), (53, 52, 54), (57, 56, 58, 59), (63, 61, 62), (61, 60, 62), (67, 65, 66), (65, 64, 66), (69, 68, 70, 71), (73, 72, 74, 75), (79, 77, 78), (77, 76, 78), (81, 80, 82, 83), (87, 85, 86), (85, 84, 86), (91, 89, 90), (89, 88, 90), (93, 92, 94, 95)])
_uv = me_plane_009.uv_layers.new(name='UVMap')
_uv.uv.foreach_set('vector', [1.0, 1.0, 0.0, 1.0, 0.0, 0.0, 1.0, 0.0, 1.0, 0.0, 1.0, 1.0, 0.0, 1.0, 0.0, 0.0, 1.0, 0.0, 0.0, 1.0, 1.0, 0.0, 1.0, 1.0, 0.0, 1.0, 0.0, 0.0, 1.0, 0.0, 0.0, 1.0, 1.0, 1.0, 0.0, 1.0, 0.0, 0.0, 1.0, 0.0, 1.0, 0.0, 1.0, 1.0, 0.0, 1.0, 0.0, 0.0, 1.0, 0.0, 0.0, 1.0, 1.0, 1.0, 0.0, 1.0, 0.0, 0.0, 1.0, 0.0, 1.0, 0.0, 1.0, 1.0, 0.0, 1.0, 0.0, 0.0, 0.0, 0.0, 1.0, 0.0, 1.0, 1.0, 0.0, 1.0, 0.0, 0.0, 1.0, 1.0, 0.0, 0.0, 1.0, 0.0, 1.0, 1.0, 0.0, 1.0, 0.0, 0.0, 1.0, 1.0, -8.941e-08, 1.0, 0.0, -8.941e-08, 1.0, 0.0, 1.0, 1.0, 0.0, 0.0, 1.0, 0.0, 1.0, 1.0, 0.0, 1.0, 0.0, 0.0, 1.0, 1.0, 1.0, 0.0, 1.0, 1.0, 0.0, 1.0, 0.0, 0.0, 0.0, 1.0, 0.0, 0.0, 1.0, 0.0, 1.0, 1.0, 1.0, 0.0, 1.0, 1.0, 0.0, 0.0, 1.0, 1.0, 0.0, 1.0, 0.0, 0.0, 1.0, 0.0, 1.0, 1.0, -5.96e-08, 1.0, 0.0, -5.96e-08, 1.0, 0.0, 1.0, 1.0, 0.0, 0.0, 1.0, 1.0, 0.0, 1.0, 0.0, 0.0, 1.0, 0.0, 1.0, 1.0, 0.0, 0.0, 1.0, 1.0, 0.0, 1.0, 0.0, 0.0, 0.0, 1.0, 0.0, 0.0, 1.0, 0.0, 1.0, 1.0, 0.0, 0.0, 1.0, 0.0, 1.0, 1.0, 0.0, 1.0, 1.0, 1.0, 0.0, 1.0, 1.0, 0.0, 0.0, 1.0, 0.0, 0.0, 1.0, 0.0, 0.0, 0.0, 1.0, 0.0, 1.0, 1.0, 0.0, 1.0, 1.0, 1.0, 0.0, 1.0, 1.0, 0.0, 0.0, 1.0, 0.0, 0.0, 1.0, 0.0, 1.0, 1.0, 0.0, 1.0, 1.0, 0.0, 0.0, 1.0, 0.0, 0.0, 1.0, 0.0, 0.0, 0.0, 1.0, 0.0, 1.0, 1.0, 0.0, 1.0])
me_plane_009.materials.append(mat_grass_toyland_gr1)
me_plane_009.use_remesh_preserve_volume = False
me_plane_009.use_remesh_preserve_attributes = False
me_plane_009.use_mirror_vertex_groups = False
me_plane_009.update()
me_plane = bpy.data.meshes.new('Plane')
me_plane.from_pydata([(-24.0, -1.0, 0.5), (-26.0, -1.0, 1.0), (-24.0, 1.0, 0.0), (-26.0, 1.0, 0.5), (-21.0, -1.0, 0.5), (-21.0, 1.0, 0.5), (-19.0, -1.0, 0.5), (-19.0, 1.0, 0.0), (-16.0, -1.0, 0.5), (-16.0, 1.0, 0.0), (-14.0, -1.0, 0.0), (-14.0, 1.0, 0.5), (-9.0, -1.0, 0.0), (-11.0, -1.0, 0.5), (-9.0, 1.0, 0.0), (-11.0, 1.0, 0.5), (-6.0, -1.0, 0.5), (-6.0, 1.0, 0.0), (-4.0, -1.0, 0.0), (-4.0, 1.0, 0.0), (1.0, -1.0, 0.0), (-1.0, -1.0, 0.0), (1.0, 1.0, 0.0), (-1.0, 1.0, 0.0), (-26.0, 4.0, 0.5), (-26.0, 6.0, 1.0), (-24.0, 4.0, 0.0), (-24.0, 6.0, 0.5), (-21.0, 6.0, 0.5), (-19.0, 6.0, 0.5), (-21.0, 4.0, 0.5), (-19.0, 4.0, 0.0), (-16.0, 6.0, 0.5), (-14.0, 6.0, 0.0), (-16.0, 4.0, 0.0), (-14.0, 4.0, 0.5), (-11.0, 4.0, 0.0), (-11.0, 6.0, 0.5), (-9.0, 4.0, 0.0), (-9.0, 6.0, 0.5), (-6.0, 6.0, 0.5), (-4.0, 6.0, 0.0), (-6.0, 4.0, 0.0), (-4.0, 4.0, 0.0), (-1.0, 4.0, 0.0), (-1.0, 6.0, 0.0), (1.0, 4.0, 0.0), (1.0, 6.0, 0.0), (-1.0, 14.0, 0.0), (-1.0, 16.0, 0.0), (1.0, 14.0, 0.0), (1.0, 16.0, 0.0), (-6.0, 16.0, 0.0), (-4.0, 16.0, 0.0), (-6.0, 14.0, 0.0), (-4.0, 14.0, 0.5), (-11.0, 14.0, 0.5), (-11.0, 16.0, 0.0), (-9.0, 14.0, 0.5), (-9.0, 16.0, 0.0), (-16.0, 16.0, 0.5), (-14.0, 16.0, 0.0), (-16.0, 14.0, 0.0), (-14.0, 14.0, 0.5), (-21.0, 16.0, 0.0), (-19.0, 16.0, 0.5), (-21.0, 14.0, 0.5), (-19.0, 14.0, 0.5), (-26.0, 14.0, 0.5), (-26.0, 16.0, 0.0), (-24.0, 14.0, 1.0), (-24.0, 16.0, 0.5), (1.0, 9.0, 0.0), (-1.0, 9.0, 0.0), (1.0, 11.0, 0.0), (-1.0, 11.0, 0.0), (-6.0, 9.0, 0.0), (-6.0, 11.0, 0.0), (-4.0, 9.0, 0.0), (-4.0, 11.0, 0.5), (-9.0, 9.0, 0.5), (-11.0, 9.0, 0.0), (-9.0, 11.0, 0.5), (-11.0, 11.0, 0.0), (-16.0, 9.0, 0.5), (-16.0, 11.0, 0.0), (-14.0, 9.0, 0.0), (-14.0, 11.0, 0.5), (-21.0, 9.0, 0.0), (-21.0, 11.0, 0.5), (-19.0, 9.0, 0.5), (-19.0, 11.0, 0.5), (-24.0, 9.0, 0.5), (-26.0, 9.0, 0.0), (-24.0, 11.0, 1.0), (-26.0, 11.0, 0.5)], [], [(2, 3, 1, 0), (6, 7, 5), (4, 6, 5), (10, 11, 9), (8, 10, 9), (14, 15, 13, 12), (18, 19, 17), (16, 18, 17), (22, 23, 21, 20), (26, 27, 25, 24), (30, 31, 29), (28, 30, 29), (34, 35, 33), (32, 34, 33), (38, 39, 37, 36), (42, 43, 41), (40, 42, 41), (46, 47, 45, 44), (49, 48, 50, 51), (55, 53, 54), (53, 52, 54), (57, 56, 58, 59), (63, 61, 62), (61, 60, 62), (67, 65, 66), (65, 64, 66), (69, 68, 70, 71), (73, 72, 74, 75), (79, 77, 78), (77, 76, 78), (81, 80, 82, 83), (87, 85, 86), (85, 84, 86), (91, 89, 90), (89, 88, 90), (93, 92, 94, 95)])
_uv = me_plane.uv_layers.new(name='UVMap')
_uv.uv.foreach_set('vector', [1.0, 1.0, 0.0, 1.0, 0.0, 0.0, 1.0, 0.0, 1.0, 0.0, 1.0, 1.0, 0.0, 1.0, 0.0, 0.0, 1.0, 0.0, 0.0, 1.0, 1.0, 0.0, 1.0, 1.0, 0.0, 1.0, 0.0, 0.0, 1.0, 0.0, 0.0, 1.0, 1.0, 1.0, 0.0, 1.0, 0.0, 0.0, 1.0, 2.98e-08, 1.0, 0.0, 1.0, 1.0, 0.0, 1.0, 0.0, 0.0, 1.0, 0.0, 0.0, 1.0, 1.0, 1.0, 0.0, 1.0, 0.0, 0.0, 1.0, 0.0, 1.0, 0.0, 1.0, 1.0, 0.0, 1.0, 0.0, 0.0, 0.0, 0.0, 1.0, 0.0, 1.0, 1.0, 0.0, 1.0, 0.0, 0.0, 1.0, 1.0, 0.0, 0.0, 1.0, 0.0, 1.0, 1.0, 0.0, 1.0, 0.0, 0.0, 1.0, 1.0, -8.941e-08, 1.0, 0.0, -8.941e-08, 1.0, 0.0, 1.0, 1.0, 0.0, 0.0, 1.0, 0.0, 1.0, 1.0, 0.0, 1.0, 0.0, 0.0, 1.0, 1.0, 1.0, 0.0, 1.0, 1.0, 0.0, 1.0, 0.0, 0.0, 0.0, 1.0, 0.0, 0.0, 1.0, 0.0, 1.0, 1.0, 1.0, 0.0, 1.0, 1.0, 0.0, 0.0, 1.0, 1.0, 0.0, 1.0, 0.0, 0.0, 1.0, 0.0, 1.0, 1.0, -5.96e-08, 1.0, 0.0, -5.96e-08, 1.0, 0.0, 1.0, 1.0, 0.0, 0.0, 1.0, 1.0, 0.0, 1.0, 0.0, 0.0, 1.0, 0.0, 1.0, 1.0, 0.0, 0.0, 1.0, 1.0, 0.0, 1.0, 0.0, 0.0, 0.0, 1.0, 0.0, 0.0, 1.0, 0.0, 1.0, 1.0, 0.0, 0.0, 1.0, 0.0, 1.0, 1.0, 0.0, 1.0, 1.0, 1.0, 0.0, 1.0, 1.0, 0.0, 0.0, 1.0, 0.0, 0.0, 1.0, 0.0, 0.0, 0.0, 1.0, 0.0, 1.0, 1.0, 0.0, 1.0, 1.0, 1.0, 0.0, 1.0, 1.0, 0.0, 0.0, 1.0, 0.0, 0.0, 1.0, 0.0, 1.0, 1.0, 0.0, 1.0, 1.0, 0.0, 0.0, 1.0, 0.0, 0.0, 1.0, 0.0, 0.0, 0.0, 1.0, 0.0, 1.0, 1.0, 0.0, 1.0])
me_plane.materials.append(mat_grass_toyland)
me_plane.use_remesh_preserve_volume = False
me_plane.use_remesh_preserve_attributes = False
me_plane.use_mirror_vertex_groups = False
me_plane.update()

# ---- objects
ob_plane_007 = bpy.data.objects.new('Plane.007', me_plane_014)
ob_plane_005 = bpy.data.objects.new('Plane.005', me_plane_013)
ob_plane_003 = bpy.data.objects.new('Plane.003', me_plane_012)
ob_plane_002 = bpy.data.objects.new('Plane.002', me_plane_011)
ob_plane_001 = bpy.data.objects.new('Plane.001', me_plane_010)
ob_plane_009 = bpy.data.objects.new('Plane.009', me_plane_009)
ob_rotationcontrol = bpy.data.objects.new('RotationControl', None)
ob_cameratarget = bpy.data.objects.new('CameraTarget', None)
ob_camera = bpy.data.objects.new('Camera', cam_camera)
ob_lamp = bpy.data.objects.new('Lamp', light_lamp)
ob_plane = bpy.data.objects.new('Plane', me_plane)

# ---- transforms, parenting, visibility, modifiers, constraints
ob_plane_007.location = (-180.0, 0.0, 0.0)
ob_plane_007.scale = (1.0, 1.0, 0.8166)
ob_plane_007.lineart.crease_threshold = 0.0
ob_plane_005.location = (-150.0, 0.0, 0.0)
ob_plane_005.scale = (1.0, 1.0, 0.8166)
ob_plane_005.lineart.crease_threshold = 0.0
ob_plane_003.location = (-120.0, 0.0, 0.0)
ob_plane_003.scale = (1.0, 1.0, 0.8166)
ob_plane_003.lineart.crease_threshold = 0.0
ob_plane_002.location = (-30.0, 0.0, 0.0)
ob_plane_002.scale = (1.0, 1.0, 0.8166)
ob_plane_002.lineart.crease_threshold = 0.0
ob_plane_001.location = (-90.0, 0.0, 0.0)
ob_plane_001.scale = (1.0, 1.0, 0.8166)
ob_plane_001.lineart.crease_threshold = 0.0
ob_plane_009.location = (-60.0, 0.0, 0.0)
ob_plane_009.scale = (1.0, 1.0, 0.8166)
ob_plane_009.lineart.crease_threshold = 0.0
ob_rotationcontrol.location = (-10.0, 0.0, 0.0)
ob_rotationcontrol.rotation_euler = (0.0, 0.0, 6.283)
ob_rotationcontrol.empty_image_offset = (0.0, 0.0)
ob_rotationcontrol.lineart.crease_threshold = 0.0
ob_cameratarget.parent = ob_rotationcontrol
ob_cameratarget.location = (0.0, 0.0, 0.817)
ob_cameratarget.empty_image_offset = (0.0, 0.0)
ob_cameratarget.lineart.crease_threshold = 0.0
ob_camera.parent = ob_cameratarget
ob_camera.location = (1.0, 1.0, 0.817)
ob_camera.rotation_euler = (1.109, 0.01082, 0.8149)
ob_camera.lock_rotations_4d = False
ob_camera.empty_display_type = 'ARROWS'
ob_camera.color = (0.0, 0.0, 0.0, 0.0)
ob_camera.display_type = 'WIRE'
ob_camera.lineart.crease_threshold = 0.0
_c = ob_camera.constraints.new('TRACK_TO'); _c.name = 'TrackTo'
_c.target = ob_cameratarget
ob_lamp.parent = ob_rotationcontrol
ob_lamp.location = (-1.0, 2.0, 0.8)
ob_lamp.lock_rotations_4d = False
ob_lamp.empty_display_type = 'ARROWS'
ob_lamp.color = (0.0, 0.0, 0.0, 0.0)
ob_lamp.lineart.crease_threshold = 0.0
_c = ob_lamp.constraints.new('TRACK_TO'); _c.name = 'TrackTo'
_c.target = ob_rotationcontrol
ob_plane.location = (0.0, 0.0, 0.0)
ob_plane.scale = (1.0, 1.0, 0.8166)
ob_plane.lineart.crease_threshold = 0.0

# ---- collection membership
col_collection_1.objects.link(ob_plane_007)
col_collection_1.objects.link(ob_plane_005)
col_collection_1.objects.link(ob_plane_003)
col_collection_1.objects.link(ob_plane_002)
col_collection_1.objects.link(ob_plane_001)
col_collection_1.objects.link(ob_plane_009)
col_collection_1.objects.link(ob_rotationcontrol)
col_collection_1.objects.link(ob_cameratarget)
col_collection_1.objects.link(ob_camera)
col_collection_1.objects.link(ob_lamp)
col_collection_1.objects.link(ob_plane)

# ---- scene / render settings (as saved in the file)
scene.camera = ob_camera
scene.frame_start = 1; scene.frame_end = 168; scene.frame_set(9)
scene.render.engine = 'BLENDER_EEVEE_NEXT'
scene.render.image_settings.compression = 90
scene.render.resolution_x = 256
scene.render.resolution_y = 256
scene.render.dither_intensity = 0.0
scene.render.bake_margin = 2
scene.render.bake_bias = 0.0
scene.cycles.use_denoising = False
scene.cycles.samples = 10
scene.cycles.sampling_pattern = 'TABULATED_SOBOL'
scene.cycles.light_sampling_threshold = 0.0
scene.cycles.use_adaptive_sampling = False
scene.cycles.use_light_tree = False
scene.cycles.blur_glossy = 0.0
scene.cycles.volume_bounces = 1
scene.cycles.pixel_filter_type = 'GAUSSIAN'
scene.cycles.sample_clamp_indirect = 0.0
scene.view_settings.view_transform = 'Standard'
bpy.context.view_layer.update()
